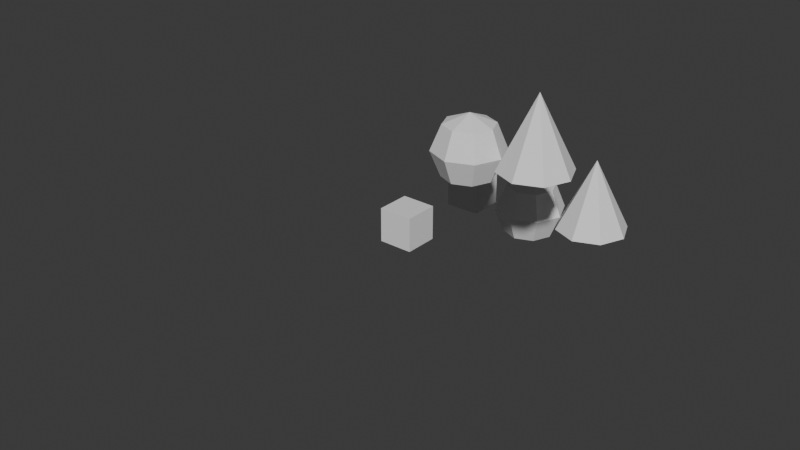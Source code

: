 # Source: xpbd_tag_filter.blend  (saved by Blender 5.3.25; exported with 4.5.12 LTS)
import bpy
from mathutils import Matrix  # noqa: F401  (used for matrix-valued properties, if any)

bpy.ops.wm.read_factory_settings(use_empty=True)
scene = bpy.context.scene
scene.name = 'Scene'

# ---- collections
col_collection = bpy.data.collections.new('Collection'); scene.collection.children.link(col_collection)

# ---- materials (node trees are filled in below, after node groups)
mat_material = bpy.data.materials.new('Material')
mat_material.alpha_threshold = 0.0
mat_material.use_backface_culling_lightprobe_volume = False
mat_material.roughness = 0.5
mat_material.line_color = (0.0, 0.0, 0.0, 1.0)

# ---- node groups
ng_string_to_list = bpy.data.node_groups.new('String to List', 'GeometryNodeTree')
_s = ng_string_to_list.interface.new_socket(name='List', in_out='OUTPUT', socket_type='NodeSocketString')
_s = ng_string_to_list.interface.new_socket(name='String', in_out='INPUT', socket_type='NodeSocketString')
_s = ng_string_to_list.interface.new_socket(name='Separator', in_out='INPUT', socket_type='NodeSocketString')
_s.default_value = ','
_N = ng_string_to_list.nodes; _L = ng_string_to_list.links
n0 = _N.new('NodeGroupInput'); n0.name = 'Group Input'; n0.location = (-500, -20)
n1 = _N.new('NodeGroupOutput'); n1.name = 'Group Output'; n1.location = (40, -20)
n2 = _N.new('NodeUndefined'); n2.name = 'Split String'; n2.location = (-320, -20)
n3 = _N.new('NodeUndefined'); n3.name = 'Trim String'; n3.location = (-140, -20)
n3.inputs[1].default_value = ''
n3.inputs[2].default_value = True
n3.inputs[3].default_value = True
n3.inputs[4].default_value = True
_L.new(n0.outputs[0], n2.inputs[0])
_L.new(n2.outputs[0], n3.inputs[0])
_L.new(n3.outputs[0], n1.inputs[0])
_L.new(n0.outputs[1], n2.inputs[1])
n1.is_active_output = True
ng_set_geometry_tags = bpy.data.node_groups.new('Set Geometry Tags', 'GeometryNodeTree')
_s = ng_set_geometry_tags.interface.new_socket(name='Geometry', in_out='OUTPUT', socket_type='NodeSocketGeometry')
_s = ng_set_geometry_tags.interface.new_socket(name='Geometry', in_out='INPUT', socket_type='NodeSocketGeometry')
_s.description = 'Geometry to get the bundle of'
_s = ng_set_geometry_tags.interface.new_socket(name='Tags', in_out='INPUT', socket_type='NodeSocketString')
_N = ng_set_geometry_tags.nodes; _L = ng_set_geometry_tags.links
n0 = _N.new('NodeGroupInput'); n0.name = 'Group Input'; n0.location = (-340, -20)
n1 = _N.new('NodeGroupOutput'); n1.name = 'Group Output'; n1.location = (400, 60)
n2 = _N.new('GeometryNodeGroup'); n2.name = 'String to Tag List'; n2.location = (20, -140)
n2.node_tree = ng_string_to_list
n2.inputs[1].default_value = ','
n3 = _N.new('NodeUndefined'); n3.name = 'Set Geometry Bundle'; n3.location = (200, 60)
n4 = _N.new('NodeUndefined'); n4.name = 'Get Geometry Bundle'; n4.location = (-160, 60)
n4.inputs[1].default_value = True
n5 = _N.new('NodeUndefined'); n5.name = 'Store Bundle Item.001'; n5.location = (20, 0)
n5.inputs[1].default_value = 'tags'
_L.new(n4.outputs[0], n3.inputs[0])
_L.new(n5.outputs[0], n3.inputs[1])
_L.new(n4.outputs[1], n5.inputs[0])
_L.new(n2.outputs[0], n5.inputs[2])
_L.new(n0.outputs[0], n4.inputs[0])
_L.new(n3.outputs[0], n1.inputs[0])
_L.new(n0.outputs[1], n2.inputs[0])
n1.is_active_output = True
ng_geometry_nodes = bpy.data.node_groups.new('Geometry Nodes', 'GeometryNodeTree')
_s = ng_geometry_nodes.interface.new_socket(name='Geometry', in_out='OUTPUT', socket_type='NodeSocketGeometry')
_s = ng_geometry_nodes.interface.new_socket(name='Geometry', in_out='INPUT', socket_type='NodeSocketGeometry')
ng_geometry_nodes.is_modifier = True
_N = ng_geometry_nodes.nodes; _L = ng_geometry_nodes.links
n0 = _N.new('NodeGroupOutput'); n0.name = 'Group Output'; n0.location = (1002, -487)
n1 = _N.new('NodeUndefined'); n1.name = 'Get Bundle Item'; n1.location = (109, -221)
n1.inputs[1].default_value = 'geoA'
n1.inputs[2].default_value = False
n2 = _N.new('NodeUndefined'); n2.name = 'Combine Bundle.001'; n2.location = (-427, -313)
n3 = _N.new('NodeUndefined'); n3.name = 'XPBD Solver'; n3.location = (-186, -341)
n3.inputs[1].default_value = 1.0
n3.inputs[2].default_value = 'AAA'
n3.inputs[4].default_value = 10
n3.inputs[5].default_value = 1
n3.inputs[6].default_value = ''
n3.inputs[7].default_value = 0.0
n3.inputs[8].default_value = 1.0
n4 = _N.new('GeometryNodeMeshCube'); n4.name = 'Cube'; n4.location = (-1269, -303)
n4.hide = True
n5 = _N.new('GeometryNodeMeshUVSphere'); n5.name = 'UV Sphere'; n5.location = (-1458, -450)
n5.hide = True
n5.inputs[0].default_value = 8
n5.inputs[1].default_value = 4
n6 = _N.new('GeometryNodeTransform'); n6.name = 'Transform Geometry'; n6.location = (-1276, -454)
n6.width = 160
n6.hide = True
n6.inputs[1].default_value = (2.0, 0.0, 0.0)
n7 = _N.new('NodeUndefined'); n7.name = 'Get Bundle Item.001'; n7.location = (112, -324)
n7.inputs[1].default_value = 'geoB'
n7.inputs[2].default_value = False
n8 = _N.new('GeometryNodeJoinGeometry'); n8.name = 'Join Geometry'; n8.location = (364, -365)
n9 = _N.new('GeometryNodeGroup'); n9.name = 'Set Geometry Tags'; n9.location = (-1050, -272)
n9.node_tree = ng_set_geometry_tags
n9.inputs[1].default_value = 'AAA'
n10 = _N.new('GeometryNodeGroup'); n10.name = 'Set Geometry Tags.001'; n10.location = (-1054, -410)
n10.node_tree = ng_set_geometry_tags
n10.inputs[1].default_value = 'BBB'
n11 = _N.new('GeometryNodeGroup'); n11.name = 'Set Geometry Tags.002'; n11.location = (-1058, -543)
n11.node_tree = ng_set_geometry_tags
n11.inputs[1].default_value = ''
n12 = _N.new('GeometryNodeTransform'); n12.name = 'Transform Geometry.001'; n12.location = (-1273, -563)
n12.width = 160
n12.hide = True
n12.inputs[1].default_value = (4.0, 0.0, 0.0)
n13 = _N.new('GeometryNodeMeshCone'); n13.name = 'Cone'; n13.location = (-1461, -552)
n13.hide = True
n13.inputs[0].default_value = 8
n14 = _N.new('NodeUndefined'); n14.name = 'Get Bundle Item.002'; n14.location = (113, -428)
n14.inputs[1].default_value = 'geoC'
n14.inputs[2].default_value = False
n15 = _N.new('GeometryNodeStoreNamedAttribute'); n15.name = 'Store Named Attribute.001'; n15.location = (-864, -279)
n15.inputs[2].default_value = 'mass'
n15.inputs[3].default_value = 1.0
n16 = _N.new('GeometryNodeStoreNamedAttribute'); n16.name = 'Store Named Attribute.002'; n16.location = (-868, -412)
n16.inputs[2].default_value = 'mass'
n16.inputs[3].default_value = 1.0
n17 = _N.new('GeometryNodeStoreNamedAttribute'); n17.name = 'Store Named Attribute.003'; n17.location = (-870, -539)
n17.inputs[2].default_value = 'mass'
n17.inputs[3].default_value = 1.0
n18 = _N.new('GeometryNodeStoreNamedAttribute'); n18.name = 'Store Named Attribute.004'; n18.location = (-668, -253)
n18.data_type = 'FLOAT_VECTOR'
n18.inputs[2].default_value = 'external_force'
n18.inputs[3].default_value = (0.0, 0.0, -5.0)
n19 = _N.new('GeometryNodeStoreNamedAttribute'); n19.name = 'Store Named Attribute.005'; n19.location = (-672, -418)
n19.data_type = 'FLOAT_VECTOR'
n19.inputs[2].default_value = 'external_force'
n19.inputs[3].default_value = (0.0, 0.0, -5.0)
n20 = _N.new('GeometryNodeStoreNamedAttribute'); n20.name = 'Store Named Attribute.006'; n20.location = (-672, -584)
n20.data_type = 'FLOAT_VECTOR'
n20.inputs[2].default_value = 'external_force'
n20.inputs[3].default_value = (0.0, 0.0, -5.0)
n21 = _N.new('NodeUndefined'); n21.name = 'Get Bundle Item.003'; n21.location = (118, -553)
n21.inputs[1].default_value = 'geoA'
n21.inputs[2].default_value = False
n22 = _N.new('NodeUndefined'); n22.name = 'Get Bundle Item.004'; n22.location = (121, -656)
n22.inputs[1].default_value = 'geoB'
n22.inputs[2].default_value = False
n23 = _N.new('NodeUndefined'); n23.name = 'Get Bundle Item.005'; n23.location = (122, -760)
n23.inputs[1].default_value = 'geoC'
n23.inputs[2].default_value = False
n24 = _N.new('NodeUndefined'); n24.name = 'XPBD Solver.001'; n24.location = (-183, -545)
n24.inputs[1].default_value = 1.0
n24.inputs[2].default_value = ''
n24.inputs[4].default_value = 10
n24.inputs[5].default_value = 1
n24.inputs[6].default_value = ''
n24.inputs[7].default_value = 0.0
n24.inputs[8].default_value = 1.0
n25 = _N.new('GeometryNodeJoinGeometry'); n25.name = 'Join Geometry.001'; n25.location = (364, -632)
n26 = _N.new('GeometryNodeTransform'); n26.name = 'Transform Geometry.002'; n26.location = (581, -617)
n26.width = 160
n26.inputs[1].default_value = (0.0, 3.0, 0.0)
n27 = _N.new('GeometryNodeJoinGeometry'); n27.name = 'Join Geometry.002'; n27.location = (807, -489)
_L.new(n2.outputs[0], n3.inputs[0])
_L.new(n3.outputs[0], n1.inputs[0])
_L.new(n5.outputs[0], n6.inputs[0])
_L.new(n3.outputs[0], n7.inputs[0])
_L.new(n1.outputs[1], n8.inputs[0])
_L.new(n7.outputs[1], n8.inputs[0])
_L.new(n4.outputs[0], n9.inputs[0])
_L.new(n18.outputs[0], n2.inputs[0])
_L.new(n6.outputs[0], n10.inputs[0])
_L.new(n19.outputs[0], n2.inputs[1])
_L.new(n20.outputs[0], n2.inputs[2])
_L.new(n13.outputs[0], n12.inputs[0])
_L.new(n12.outputs[0], n11.inputs[0])
_L.new(n3.outputs[0], n14.inputs[0])
_L.new(n14.outputs[1], n8.inputs[0])
_L.new(n9.outputs[0], n15.inputs[0])
_L.new(n10.outputs[0], n16.inputs[0])
_L.new(n11.outputs[0], n17.inputs[0])
_L.new(n15.outputs[0], n18.inputs[0])
_L.new(n16.outputs[0], n19.inputs[0])
_L.new(n17.outputs[0], n20.inputs[0])
_L.new(n2.outputs[0], n24.inputs[0])
_L.new(n24.outputs[0], n21.inputs[0])
_L.new(n24.outputs[0], n22.inputs[0])
_L.new(n24.outputs[0], n23.inputs[0])
_L.new(n21.outputs[1], n25.inputs[0])
_L.new(n22.outputs[1], n25.inputs[0])
_L.new(n23.outputs[1], n25.inputs[0])
_L.new(n25.outputs[0], n26.inputs[0])
_L.new(n26.outputs[0], n27.inputs[0])
_L.new(n8.outputs[0], n27.inputs[0])
_L.new(n27.outputs[0], n0.inputs[0])
n0.is_active_output = True

# ---- material node trees
mat_material.use_nodes = True; mat_material.node_tree.nodes.clear()
_N = mat_material.node_tree.nodes; _L = mat_material.node_tree.links
n0 = _N.new('ShaderNodeOutputMaterial'); n0.name = 'Material Output'; n0.location = (200, 100)
n1 = _N.new('ShaderNodeBsdfPrincipled'); n1.name = 'Principled BSDF'; n1.location = (-200, 100)
n1.inputs[10].default_value = 0.005
_L.new(n1.outputs[0], n0.inputs[0])
n0.is_active_output = True

# ---- world
world_world = bpy.data.worlds.new('World'); scene.world = world_world
world_world.use_nodes = True; world_world.node_tree.nodes.clear()
_N = world_world.node_tree.nodes; _L = world_world.node_tree.links
n0 = _N.new('ShaderNodeOutputWorld'); n0.name = 'World Output'; n0.location = (200, 100)
n1 = _N.new('ShaderNodeBackground'); n1.name = 'Background'; n1.location = (-200, 100)
n1.inputs[0].default_value = (0.05088, 0.05088, 0.05088, 1.0)
_L.new(n1.outputs[0], n0.inputs[0])
n0.is_active_output = True
world_world.color = (0.05088, 0.05088, 0.05088)
world_world.sun_shadow_jitter_overblur = 0.0

# ---- meshes
me_cube = bpy.data.meshes.new('Cube')
me_cube.from_pydata([(1.0, 1.0, 1.0), (1.0, 1.0, -1.0), (1.0, -1.0, 1.0), (1.0, -1.0, -1.0), (-1.0, 1.0, 1.0), (-1.0, 1.0, -1.0), (-1.0, -1.0, 1.0), (-1.0, -1.0, -1.0)], [], [(0, 4, 6, 2), (3, 2, 6, 7), (7, 6, 4, 5), (5, 1, 3, 7), (1, 0, 2, 3), (5, 4, 0, 1)])
_uv = me_cube.uv_layers.new(name='UVMap')
_uv.uv.foreach_set('vector', [0.625, 0.5, 0.875, 0.5, 0.875, 0.75, 0.625, 0.75, 0.375, 0.75, 0.625, 0.75, 0.625, 1.0, 0.375, 1.0, 0.375, 0.0, 0.625, 0.0, 0.625, 0.25, 0.375, 0.25, 0.125, 0.5, 0.375, 0.5, 0.375, 0.75, 0.125, 0.75, 0.375, 0.5, 0.625, 0.5, 0.625, 0.75, 0.375, 0.75, 0.375, 0.25, 0.625, 0.25, 0.625, 0.5, 0.375, 0.5])
me_cube.materials.append(mat_material)
me_cube.update()
me_cube_001 = bpy.data.meshes.new('Cube.001')
me_cube_001.from_pydata([(-0.5, -0.5, -3.25), (0.5, -0.5, -3.25), (-0.5, 0.5, -3.25), (0.5, 0.5, -3.25), (-0.5, -0.5, -2.25), (0.5, -0.5, -2.25), (-0.5, 0.5, -2.25), (0.5, 0.5, -2.25), (2.0, 0.0, 1.0), (2.5, 0.5, 0.7071), (2.0, 0.7071, 0.7071), (1.5, 0.5, 0.7071), (1.293, -6.182e-08, 0.7071), (1.5, -0.5, 0.7071), (2.0, -0.7071, 0.7071), (2.5, -0.5, 0.7071), (2.707, 1.236e-07, 0.7071), (2.707, 0.7071, -4.371e-08), (2.0, 1.0, -4.371e-08), (1.293, 0.7071, -4.371e-08), (1.0, -8.742e-08, -4.371e-08), (1.293, -0.7071, -4.371e-08), (2.0, -1.0, -4.371e-08), (2.707, -0.7071, -4.371e-08), (3.0, 1.748e-07, -4.371e-08), (2.5, 0.5, -0.7071), (2.0, 0.7071, -0.7071), (1.5, 0.5, -0.7071), (1.293, -6.182e-08, -0.7071), (1.5, -0.5, -0.7071), (2.0, -0.7071, -0.7071), (2.5, -0.5, -0.7071), (2.707, 1.236e-07, -0.7071), (2.0, 0.0, -1.0), (4.0, 0.0, 2.0), (5.0, 0.0, 0.0), (4.707, 0.7071, 0.0), (4.0, 1.0, 0.0), (3.293, 0.7071, 0.0), (3.0, -8.742e-08, 0.0), (3.293, -0.7071, 0.0), (4.0, -1.0, 0.0), (4.707, -0.7071, 0.0), (-0.5, 2.5, -3.25), (0.5, 2.5, -3.25), (-0.5, 3.5, -3.25), (0.5, 3.5, -3.25), (-0.5, 2.5, -2.25), (0.5, 2.5, -2.25), (-0.5, 3.5, -2.25), (0.5, 3.5, -2.25), (2.0, 3.0, -1.75), (2.5, 3.5, -2.043), (2.0, 3.707, -2.043), (1.5, 3.5, -2.043), (1.293, 3.0, -2.043), (1.5, 2.5, -2.043), (2.0, 2.293, -2.043), (2.5, 2.5, -2.043), (2.707, 3.0, -2.043), (2.707, 3.707, -2.75), (2.0, 4.0, -2.75), (1.293, 3.707, -2.75), (1.0, 3.0, -2.75), (1.293, 2.293, -2.75), (2.0, 2.0, -2.75), (2.707, 2.293, -2.75), (3.0, 3.0, -2.75), (2.5, 3.5, -3.457), (2.0, 3.707, -3.457), (1.5, 3.5, -3.457), (1.293, 3.0, -3.457), (1.5, 2.5, -3.457), (2.0, 2.293, -3.457), (2.5, 2.5, -3.457), (2.707, 3.0, -3.457), (2.0, 3.0, -3.75), (4.0, 3.0, -0.75), (5.0, 3.0, -2.75), (4.707, 3.707, -2.75), (4.0, 4.0, -2.75), (3.293, 3.707, -2.75), (3.0, 3.0, -2.75), (3.293, 2.293, -2.75), (4.0, 2.0, -2.75), (4.707, 2.293, -2.75)], [], [(0, 2, 3, 1), (0, 1, 5, 4), (4, 5, 7, 6), (2, 6, 7, 3), (0, 4, 6, 2), (1, 3, 7, 5), (8, 9, 10), (8, 10, 11), (8, 11, 12), (8, 12, 13), (8, 13, 14), (8, 14, 15), (8, 15, 16), (8, 16, 9), (9, 17, 18, 10), (10, 18, 19, 11), (11, 19, 20, 12), (12, 20, 21, 13), (13, 21, 22, 14), (14, 22, 23, 15), (15, 23, 24, 16), (16, 24, 17, 9), (17, 25, 26, 18), (18, 26, 27, 19), (19, 27, 28, 20), (20, 28, 29, 21), (21, 29, 30, 22), (22, 30, 31, 23), (23, 31, 32, 24), (24, 32, 25, 17), (33, 26, 25), (33, 27, 26), (33, 28, 27), (33, 29, 28), (33, 30, 29), (33, 31, 30), (33, 32, 31), (33, 25, 32), (35, 36, 34), (36, 37, 34), (37, 38, 34), (38, 39, 34), (39, 40, 34), (40, 41, 34), (41, 42, 34), (42, 35, 34), (42, 41, 40, 39, 38, 37, 36, 35), (43, 45, 46, 44), (43, 44, 48, 47), (47, 48, 50, 49), (45, 49, 50, 46), (43, 47, 49, 45), (44, 46, 50, 48), (51, 52, 53), (51, 53, 54), (51, 54, 55), (51, 55, 56), (51, 56, 57), (51, 57, 58), (51, 58, 59), (51, 59, 52), (52, 60, 61, 53), (53, 61, 62, 54), (54, 62, 63, 55), (55, 63, 64, 56), (56, 64, 65, 57), (57, 65, 66, 58), (58, 66, 67, 59), (59, 67, 60, 52), (60, 68, 69, 61), (61, 69, 70, 62), (62, 70, 71, 63), (63, 71, 72, 64), (64, 72, 73, 65), (65, 73, 74, 66), (66, 74, 75, 67), (67, 75, 68, 60), (76, 69, 68), (76, 70, 69), (76, 71, 70), (76, 72, 71), (76, 73, 72), (76, 74, 73), (76, 75, 74), (76, 68, 75), (78, 79, 77), (79, 80, 77), (80, 81, 77), (81, 82, 77), (82, 83, 77), (83, 84, 77), (84, 85, 77), (85, 78, 77), (85, 84, 83, 82, 81, 80, 79, 78)])
me_cube_001.materials.append(None)
me_cube_001.update()

# ---- objects
ob_test_object = bpy.data.objects.new('test_object', me_cube)
ob_expected_object = bpy.data.objects.new('expected_object', me_cube_001)

# ---- transforms, parenting, visibility, modifiers, constraints
ob_test_object.location = (0.0, 0.0, 0.0)
ob_test_object.lock_rotations_4d = False
ob_test_object.empty_display_type = 'ARROWS'
ob_test_object.lineart.crease_threshold = 0.0
_m = ob_test_object.modifiers.new('GeometryNodes', 'NODES')
_m.node_group = ng_geometry_nodes
ob_expected_object.location = (0.0, 10.0, 0.0)
ob_expected_object.lock_rotations_4d = False
ob_expected_object.empty_display_type = 'ARROWS'
ob_expected_object.lineart.crease_threshold = 0.0

# ---- collection membership
col_collection.objects.link(ob_test_object)
col_collection.objects.link(ob_expected_object)

# ---- scene / render settings (as saved in the file)
scene.frame_start = 1; scene.frame_end = 250; scene.frame_set(11)
scene.render.engine = 'BLENDER_EEVEE_NEXT'
scene.render.bake_bias = 0.0
scene.render.bake_samples = 0
scene.render.compositor_device = 'GPU'
scene.eevee.use_volume_custom_range = False
scene.eevee.fast_gi_thickness_near = 0.1
scene.eevee.fast_gi_thickness_far = 0.0
scene.eevee.ray_tracing_options.screen_trace_thickness = 0.1
bpy.context.view_layer.update()

# ---- added for rendering (the .blend has no active camera and no usable light): camera, sun
cam_auto = bpy.data.cameras.new('AutoCamera')
cam_auto.lens = 50.0
cam_auto.sensor_width = 36.0
cam_auto.clip_end = 1000.0
ob_auto_camera = bpy.data.objects.new('AutoCamera', cam_auto)
scene.collection.objects.link(ob_auto_camera)
ob_auto_camera.location = (17.1491, -10.8789, 11.0442)
ob_auto_camera.rotation_euler = (1.09748, -7.21219e-08, 0.694738)
scene.camera = ob_auto_camera
light_auto_sun = bpy.data.lights.new('AutoSun', 'SUN')
light_auto_sun.energy = 3.0
light_auto_sun.angle = 0.0523599
ob_auto_sun = bpy.data.objects.new('AutoSun', light_auto_sun)
scene.collection.objects.link(ob_auto_sun)
ob_auto_sun.rotation_euler = (0.872665, 0.174533, 0.523599)
bpy.context.view_layer.update()
